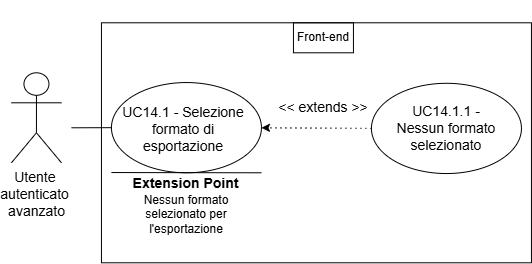

The diagram above was exported from draw.io. Its source (the exported page's mxGraphModel, read from the mxfile embedded in the PNG):
<mxGraphModel dx="519" dy="594" grid="1" gridSize="10" guides="1" tooltips="1" connect="1" arrows="1" fold="1" page="1" pageScale="1" pageWidth="827" pageHeight="1169" math="0" shadow="0">
  <root>
    <mxCell id="0" />
    <mxCell id="1" parent="0" />
    <mxCell id="hwDeBtE-5lRCNZWV2q6p-333" edge="1" parent="1" style="endArrow=classic;html=1;rounded=0;" value="">
      <mxGeometry height="50" relative="1" width="50" as="geometry">
        <mxPoint x="425.9523954561779" y="1045.2857142857144" as="sourcePoint" />
        <mxPoint x="425.9523954561779" y="1045.2857142857144" as="targetPoint" />
      </mxGeometry>
    </mxCell>
    <mxCell id="hwDeBtE-5lRCNZWV2q6p-334" parent="1" style="shape=umlActor;verticalLabelPosition=bottom;verticalAlign=top;html=1;outlineConnect=0;" value="&lt;font style=&quot;font-size: 14px;&quot;&gt;Utente&lt;/font&gt;&lt;font style=&quot;font-size: 12px;&quot;&gt;&amp;nbsp;&lt;/font&gt;&lt;div&gt;&lt;font style=&quot;&quot;&gt;&lt;font style=&quot;font-size: 14px;&quot;&gt;autenticato&lt;/font&gt;&lt;span style=&quot;font-size: 14px;&quot;&gt;&amp;nbsp;&lt;/span&gt;&lt;/font&gt;&lt;/div&gt;&lt;div&gt;&lt;font style=&quot;font-size: 14px;&quot;&gt;avanzato&lt;/font&gt;&lt;/div&gt;" vertex="1">
      <mxGeometry height="90" width="50" x="401.9523954561779" y="1110.2857142857144" as="geometry" />
    </mxCell>
    <mxCell id="hwDeBtE-5lRCNZWV2q6p-335" parent="1" style="rounded=0;whiteSpace=wrap;html=1;" value="" vertex="1">
      <mxGeometry height="240" width="430" x="491.9523954561779" y="1060.2857142857144" as="geometry" />
    </mxCell>
    <mxCell id="hwDeBtE-5lRCNZWV2q6p-336" edge="1" parent="1" style="endArrow=none;html=1;rounded=0;" target="hwDeBtE-5lRCNZWV2q6p-337" value="">
      <mxGeometry height="50" relative="1" width="50" as="geometry">
        <mxPoint x="461.9523954561779" y="1165.2857142857144" as="sourcePoint" />
        <mxPoint x="511.9523954561779" y="1150.0457142857144" as="targetPoint" />
      </mxGeometry>
    </mxCell>
    <mxCell id="hwDeBtE-5lRCNZWV2q6p-337" parent="1" style="ellipse;whiteSpace=wrap;html=1;" value="" vertex="1">
      <mxGeometry height="90.24" width="150" x="501.9523954561779" y="1120.0457142857144" as="geometry" />
    </mxCell>
    <mxCell id="hwDeBtE-5lRCNZWV2q6p-338" parent="1" style="text;html=1;whiteSpace=wrap;strokeColor=none;fillColor=none;align=center;verticalAlign=middle;rounded=0;" value="&lt;font style=&quot;font-size: 14px;&quot;&gt;UC14.1 - Selezione formato di esportazione&lt;/font&gt;" vertex="1">
      <mxGeometry height="28.75" width="143.75" x="501.9523954561779" y="1152.2857142857144" as="geometry" />
    </mxCell>
    <mxCell id="hwDeBtE-5lRCNZWV2q6p-339" edge="1" parent="1" style="endArrow=classic;html=1;rounded=0;" value="">
      <mxGeometry height="50" relative="1" width="50" as="geometry">
        <mxPoint x="421.9523954561779" y="1060.2857142857144" as="sourcePoint" />
        <mxPoint x="421.9523954561779" y="1060.2857142857144" as="targetPoint" />
      </mxGeometry>
    </mxCell>
    <mxCell id="hwDeBtE-5lRCNZWV2q6p-340" edge="1" parent="1" source="hwDeBtE-5lRCNZWV2q6p-342" style="endArrow=classic;html=1;rounded=0;exitX=0;exitY=0.5;exitDx=0;exitDy=0;dashed=1;dashPattern=1 4;" value="">
      <mxGeometry height="50" relative="1" width="50" as="geometry">
        <mxPoint x="701.9523954561779" y="1150.2857142857144" as="sourcePoint" />
        <mxPoint x="651.9523954561779" y="1165.2857142857144" as="targetPoint" />
      </mxGeometry>
    </mxCell>
    <mxCell id="hwDeBtE-5lRCNZWV2q6p-341" parent="1" style="text;html=1;whiteSpace=wrap;strokeColor=none;fillColor=none;align=center;verticalAlign=middle;rounded=0;" value="&lt;font style=&quot;font-size: 14px;&quot;&gt;&amp;lt;&amp;lt; extends &amp;gt;&amp;gt;&lt;/font&gt;" vertex="1">
      <mxGeometry height="30" width="96" x="665.9523954561779" y="1130.2857142857144" as="geometry" />
    </mxCell>
    <mxCell id="hwDeBtE-5lRCNZWV2q6p-342" parent="1" style="ellipse;whiteSpace=wrap;html=1;" value="" vertex="1">
      <mxGeometry height="90.24" width="150" x="761.9523954561779" y="1120.7957142857144" as="geometry" />
    </mxCell>
    <mxCell id="hwDeBtE-5lRCNZWV2q6p-343" parent="1" style="text;html=1;whiteSpace=wrap;strokeColor=none;fillColor=none;align=center;verticalAlign=middle;rounded=0;" value="&lt;font style=&quot;font-size: 14px;&quot;&gt;UC14.1.1 - Nessun formato selezionato&lt;/font&gt;" vertex="1">
      <mxGeometry height="35.12" width="117.5" x="778.2023954561779" y="1148.3557142857144" as="geometry" />
    </mxCell>
    <mxCell id="hwDeBtE-5lRCNZWV2q6p-344" edge="1" parent="1" style="endArrow=none;html=1;rounded=0;" value="">
      <mxGeometry height="50" relative="1" width="50" as="geometry">
        <mxPoint x="501.9523954561779" y="1210.0357142857144" as="sourcePoint" />
        <mxPoint x="651.9523954561779" y="1210.2857142857144" as="targetPoint" />
      </mxGeometry>
    </mxCell>
    <mxCell id="hwDeBtE-5lRCNZWV2q6p-345" parent="1" style="text;html=1;whiteSpace=wrap;strokeColor=none;fillColor=none;align=center;verticalAlign=middle;rounded=0;" value="&lt;b&gt;&lt;font style=&quot;font-size: 14px;&quot;&gt;Extension Point&lt;/font&gt;&lt;/b&gt;" vertex="1">
      <mxGeometry height="30" width="125" x="514.4523954561779" y="1206.0357142857144" as="geometry" />
    </mxCell>
    <mxCell id="hwDeBtE-5lRCNZWV2q6p-346" parent="1" style="text;html=1;whiteSpace=wrap;strokeColor=none;fillColor=none;align=center;verticalAlign=middle;rounded=0;" value="Nessun formato selezionato per l'esportazione" vertex="1">
      <mxGeometry height="30" width="100" x="526.9523954561779" y="1237.0357142857144" as="geometry" />
    </mxCell>
    <mxCell id="hwDeBtE-5lRCNZWV2q6p-347" parent="1" style="text;html=1;whiteSpace=wrap;strokeColor=default;fillColor=none;align=center;verticalAlign=middle;rounded=0;perimeterSpacing=1;" value="Front-end" vertex="1">
      <mxGeometry height="30" width="60" x="683.95" y="1060.29" as="geometry" />
    </mxCell>
  </root>
</mxGraphModel>